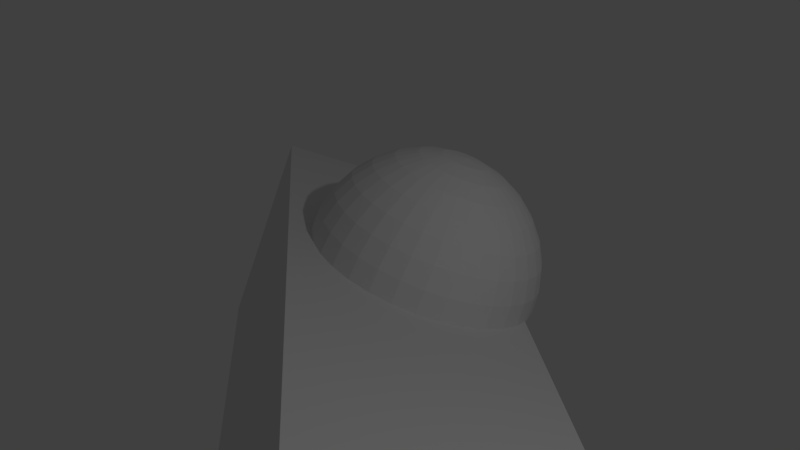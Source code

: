 # Source: untitled.blend  (saved by Blender 2.79.0; exported with 4.5.12 LTS)
import bpy
from mathutils import Matrix  # noqa: F401  (used for matrix-valued properties, if any)

bpy.ops.wm.read_factory_settings(use_empty=True)
scene = bpy.context.scene
scene.name = 'Scene'

# ---- collections
col_collection_1 = bpy.data.collections.new('Collection 1'); scene.collection.children.link(col_collection_1)

# ---- materials (node trees are filled in below, after node groups)
mat_material = bpy.data.materials.new('Material')
mat_material.alpha_threshold = 0.0
mat_material.use_transparent_shadow = False
mat_material.roughness = 0.5
mat_material.line_color = (0.0, 0.0, 0.0, 1.0)

# ---- material node trees

# ---- world
world_world = bpy.data.worlds.new('World'); scene.world = world_world
world_world.color = (0.05088, 0.05088, 0.05088)
world_world.use_sun_shadow = False
world_world.sun_shadow_jitter_overblur = 0.0
world_world.cycles.sampling_method = 'MANUAL'

# ---- cameras
cam_camera = bpy.data.cameras.new('Camera')
cam_camera.clip_end = 100.0
cam_camera.lens = 35.0
cam_camera.sensor_width = 32.0
cam_camera.sensor_height = 18.0
cam_camera.ortho_scale = 7.314
cam_camera.dof.focus_distance = 0.0
cam_camera.dof.aperture_fstop = 128.0

# ---- lights
light_lamp = bpy.data.lights.new('Lamp', 'POINT')
light_lamp.transmission_factor = 0.0
light_lamp.cutoff_distance = 30.0
light_lamp.energy = 100.0
light_lamp.shadow_buffer_clip_start = 1.001
light_lamp.shadow_soft_size = 0.1
light_lamp.shadow_maximum_resolution = 0.006
light_lamp.use_absolute_resolution = True

# ---- meshes
me_cube = bpy.data.meshes.new('Cube')
me_cube.from_pydata([(2.827, 1.0, -1.0), (2.827, -1.0, -1.0), (-2.827, -1.0, -1.0), (-2.827, 1.0, -1.0), (2.827, 1.0, 1.0), (2.827, -1.0, 1.0), (-2.827, -1.0, 1.0), (-2.827, 1.0, 1.0), (-0.7177, 0.3867, 1.981), (-0.7177, 0.5743, 1.924), (-0.7177, 0.7472, 1.832), (-0.7177, 0.8987, 1.707), (-0.7177, 1.023, 1.556), (-0.7177, 1.116, 1.383), (-0.7177, 1.172, 1.195), (-0.7177, 1.192, 1.0), (-0.7177, 1.172, 0.805), (-0.7177, 0.7472, 0.1686), (-0.6797, 0.383, 1.981), (-0.6431, 0.567, 1.924), (-0.6093, 0.7365, 1.832), (-0.5798, 0.8852, 1.707), (-0.5555, 1.007, 1.556), (-0.5375, 1.098, 1.383), (-0.5264, 1.154, 1.195), (-0.5226, 1.172, 1.0), (-0.5264, 1.154, 0.805), (-0.5375, 1.098, 0.6174), (-0.5555, 1.007, 0.4445), (-0.5798, 0.8852, 0.293), (-0.6093, 0.7365, 0.1686), (-0.6431, 0.567, 0.0762), (-0.6797, 0.383, 0.01929), (-0.6431, 0.3719, 1.981), (-0.5713, 0.5452, 1.924), (-0.5051, 0.7049, 1.832), (-0.4471, 0.8449, 1.707), (-0.3995, 0.9598, 1.556), (-0.3642, 1.045, 1.383), (-0.3424, 1.098, 1.195), (-0.335, 1.116, 1.0), (-0.3424, 1.098, 0.805), (-0.3642, 1.045, 0.6174), (-0.3995, 0.9598, 0.4445), (-0.4471, 0.8449, 0.293), (-0.5051, 0.7049, 0.1686), (-0.5713, 0.5452, 0.0762), (-0.6431, 0.3719, 0.01929), (-0.6093, 0.3538, 1.981), (-0.5051, 0.5098, 1.924), (-0.4091, 0.6536, 1.832), (-0.3249, 0.7796, 1.707), (-0.2558, 0.883, 1.556), (-0.2044, 0.9598, 1.383), (-0.1728, 1.007, 1.195), (-0.1621, 1.023, 1.0), (-0.1728, 1.007, 0.805), (-0.2044, 0.9598, 0.6174), (-0.2558, 0.883, 0.4445), (-0.3249, 0.7796, 0.293), (-0.4091, 0.6536, 0.1686), (-0.5051, 0.5098, 0.0762), (-0.6093, 0.3538, 0.01929), (-0.5798, 0.3296, 1.981), (-0.4471, 0.4622, 1.924), (-0.3249, 0.5845, 1.832), (-0.2177, 0.6916, 1.707), (-0.1298, 0.7796, 1.556), (-0.06443, 0.8449, 1.383), (-0.0242, 0.8852, 1.195), (-0.01061, 0.8987, 1.0), (-0.0242, 0.8852, 0.805), (-0.06443, 0.8449, 0.6174), (-0.1298, 0.7796, 0.4445), (-0.2177, 0.6916, 0.293), (-0.3249, 0.5845, 0.1686), (-0.4471, 0.4622, 0.0762), (-0.5798, 0.3296, 0.01929), (-0.5555, 0.3, 1.981), (-0.3995, 0.4042, 1.924), (-0.2558, 0.5003, 1.832), (-0.1298, 0.5845, 1.707), (-0.02637, 0.6536, 1.556), (0.05046, 0.7049, 1.383), (0.09778, 0.7365, 1.195), (0.1138, 0.7472, 1.0), (0.09778, 0.7365, 0.805), (0.05046, 0.7049, 0.6174), (-0.02637, 0.6536, 0.4445), (-0.1298, 0.5845, 0.293), (-0.2558, 0.5003, 0.1686), (-0.3995, 0.4042, 0.0762), (-0.5555, 0.3, 0.01929), (-0.5375, 0.2663, 1.981), (-0.3642, 0.3381, 1.924), (-0.2044, 0.4042, 1.832), (-0.06443, 0.4622, 1.707), (0.05046, 0.5098, 1.556), (0.1358, 0.5452, 1.383), (0.1884, 0.567, 1.195), (0.2062, 0.5743, 1.0), (0.1884, 0.567, 0.805), (0.1358, 0.5452, 0.6174), (0.05046, 0.5098, 0.4445), (-0.06443, 0.4622, 0.293), (-0.2044, 0.4042, 0.1686), (-0.3642, 0.3381, 0.0762), (-0.5375, 0.2663, 0.01929), (-0.5264, 0.2297, 1.981), (-0.3424, 0.2663, 1.924), (-0.1728, 0.3, 1.832), (-0.0242, 0.3296, 1.707), (0.09778, 0.3538, 1.556), (0.1884, 0.3719, 1.383), (0.2442, 0.383, 1.195), (0.2631, 0.3867, 1.0), (0.2442, 0.383, 0.805), (0.1884, 0.3719, 0.6174), (0.09778, 0.3538, 0.4445), (-0.0242, 0.3296, 0.293), (-0.1728, 0.3, 0.1686), (-0.3424, 0.2663, 0.0762), (-0.5264, 0.2297, 0.01929), (-0.5226, 0.1916, 1.981), (-0.335, 0.1916, 1.924), (-0.1621, 0.1916, 1.832), (-0.01061, 0.1916, 1.707), (0.1138, 0.1916, 1.556), (0.2062, 0.1916, 1.383), (0.2631, 0.1916, 1.195), (0.2823, 0.1916, 1.0), (0.2631, 0.1916, 0.805), (0.2062, 0.1916, 0.6174), (0.1138, 0.1916, 0.4445), (-0.01061, 0.1916, 0.293), (-0.1621, 0.1916, 0.1686), (-0.335, 0.1916, 0.0762), (-0.5226, 0.1916, 0.01929), (-0.5264, 0.1536, 1.981), (-0.3424, 0.117, 1.924), (-0.1728, 0.08325, 1.832), (-0.0242, 0.05368, 1.707), (0.09778, 0.02942, 1.556), (0.1884, 0.01139, 1.383), (0.2442, 0.0002906, 1.195), (0.2631, -0.003458, 1.0), (0.2442, 0.0002906, 0.805), (0.1884, 0.01139, 0.6174), (0.09778, 0.02942, 0.4445), (-0.0242, 0.05368, 0.293), (-0.1728, 0.08325, 0.1686), (-0.3424, 0.117, 0.0762), (-0.5264, 0.1536, 0.01929), (-0.5375, 0.117, 1.981), (-0.3642, 0.04519, 1.924), (-0.2044, -0.02098, 1.832), (-0.06443, -0.07897, 1.707), (0.05046, -0.1266, 1.556), (0.1358, -0.1619, 1.383), (0.1884, -0.1837, 1.195), (0.2062, -0.1911, 1.0), (0.1884, -0.1837, 0.805), (0.1358, -0.1619, 0.6174), (0.05046, -0.1266, 0.4445), (-0.06443, -0.07897, 0.293), (-0.2044, -0.02098, 0.1686), (-0.3642, 0.04519, 0.0762), (-0.5375, 0.117, 0.01929), (-0.5555, 0.08325, 1.981), (-0.3995, -0.02098, 1.924), (-0.2558, -0.117, 1.832), (-0.1298, -0.2012, 1.707), (-0.02637, -0.2703, 1.556), (0.05046, -0.3216, 1.383), (0.09778, -0.3533, 1.195), (0.1138, -0.3639, 1.0), (0.09778, -0.3533, 0.805), (0.05046, -0.3216, 0.6174), (-0.02637, -0.2703, 0.4445), (-0.1298, -0.2012, 0.293), (-0.2558, -0.117, 0.1686), (-0.3995, -0.02098, 0.0762), (-0.5555, 0.08325, 0.01929), (-0.5798, 0.05368, 1.981), (-0.4471, -0.07897, 1.924), (-0.3249, -0.2012, 1.832), (-0.2177, -0.3084, 1.707), (-0.1298, -0.3963, 1.556), (-0.06443, -0.4616, 1.383), (-0.0242, -0.5019, 1.195), (-0.01061, -0.5155, 1.0), (-0.0242, -0.5019, 0.805), (-0.06443, -0.4616, 0.6174), (-0.1298, -0.3963, 0.4445), (-0.2177, -0.3084, 0.293), (-0.3249, -0.2012, 0.1686), (-0.4471, -0.07897, 0.0762), (-0.5798, 0.05368, 0.01929), (-0.6093, 0.02942, 1.981), (-0.5051, -0.1266, 1.924), (-0.4091, -0.2703, 1.832), (-0.3249, -0.3963, 1.707), (-0.2558, -0.4997, 1.556), (-0.2044, -0.5765, 1.383), (-0.1728, -0.6239, 1.195), (-0.1621, -0.6398, 1.0), (-0.1728, -0.6239, 0.805), (-0.2044, -0.5765, 0.6174), (-0.2558, -0.4997, 0.4445), (-0.3249, -0.3963, 0.293), (-0.4091, -0.2703, 0.1686), (-0.5051, -0.1266, 0.0762), (-0.6093, 0.02942, 0.01929), (-0.7177, 0.1916, 7.701e-05), (-0.6431, 0.01139, 1.981), (-0.5713, -0.1619, 1.924), (-0.5051, -0.3216, 1.832), (-0.4471, -0.4616, 1.707), (-0.3995, -0.5765, 1.556), (-0.3642, -0.6619, 1.383), (-0.3424, -0.7145, 1.195), (-0.335, -0.7322, 1.0), (-0.3424, -0.7145, 0.805), (-0.3642, -0.6619, 0.6174), (-0.3995, -0.5765, 0.4445), (-0.4471, -0.4616, 0.293), (-0.5051, -0.3216, 0.1686), (-0.5713, -0.1619, 0.0762), (-0.6431, 0.01139, 0.01929), (-0.6797, 0.0002905, 1.981), (-0.6431, -0.1837, 1.924), (-0.6093, -0.3533, 1.832), (-0.5798, -0.5019, 1.707), (-0.5555, -0.6239, 1.556), (-0.5375, -0.7145, 1.383), (-0.5264, -0.7703, 1.195), (-0.5226, -0.7892, 1.0), (-0.5264, -0.7703, 0.805), (-0.5375, -0.7145, 0.6174), (-0.5555, -0.6239, 0.4445), (-0.5798, -0.5019, 0.293), (-0.6093, -0.3533, 0.1686), (-0.6431, -0.1837, 0.0762), (-0.6797, 0.0002907, 0.01929), (-0.7177, -0.003458, 1.981), (-0.7177, -0.1911, 1.924), (-0.7177, -0.3639, 1.832), (-0.7177, -0.5155, 1.707), (-0.7177, -0.6398, 1.556), (-0.7177, -0.7322, 1.383), (-0.7177, -0.7892, 1.195), (-0.7177, -0.8084, 1.0), (-0.7177, -0.7892, 0.805), (-0.7177, -0.7322, 0.6174), (-0.7177, -0.6398, 0.4445), (-0.7177, -0.5155, 0.293), (-0.7177, -0.3639, 0.1686), (-0.7177, -0.1911, 0.0762), (-0.7177, -0.003458, 0.01929), (-0.7558, 0.0002905, 1.981), (-0.7924, -0.1837, 1.924), (-0.8261, -0.3533, 1.832), (-0.8557, -0.5019, 1.707), (-0.8799, -0.6239, 1.556), (-0.898, -0.7145, 1.383), (-0.9091, -0.7703, 1.195), (-0.9128, -0.7892, 1.0), (-0.9091, -0.7703, 0.805), (-0.898, -0.7145, 0.6174), (-0.8799, -0.6239, 0.4445), (-0.8557, -0.5019, 0.293), (-0.8261, -0.3533, 0.1686), (-0.7924, -0.1837, 0.0762), (-0.7558, 0.0002907, 0.01929), (-0.7924, 0.01139, 1.981), (-0.8642, -0.1619, 1.924), (-0.9303, -0.3216, 1.832), (-0.9883, -0.4616, 1.707), (-1.036, -0.5765, 1.556), (-1.071, -0.6619, 1.383), (-1.093, -0.7145, 1.195), (-1.1, -0.7322, 1.0), (-1.093, -0.7145, 0.805), (-1.071, -0.6619, 0.6174), (-1.036, -0.5765, 0.4445), (-0.9883, -0.4616, 0.293), (-0.9303, -0.3216, 0.1686), (-0.8642, -0.1619, 0.0762), (-0.7924, 0.01139, 0.01929), (-0.8261, 0.02942, 1.981), (-0.9303, -0.1266, 1.924), (-1.026, -0.2703, 1.832), (-1.111, -0.3963, 1.707), (-1.18, -0.4997, 1.556), (-1.231, -0.5765, 1.383), (-1.263, -0.6239, 1.195), (-1.273, -0.6398, 1.0), (-1.263, -0.6239, 0.805), (-1.231, -0.5765, 0.6174), (-1.18, -0.4997, 0.4445), (-1.111, -0.3963, 0.293), (-1.026, -0.2703, 0.1686), (-0.9303, -0.1266, 0.0762), (-0.8261, 0.02942, 0.01929), (-0.7177, 0.1916, 2.0), (-0.8557, 0.05368, 1.981), (-0.9883, -0.07897, 1.924), (-1.111, -0.2012, 1.832), (-1.218, -0.3084, 1.707), (-1.306, -0.3963, 1.556), (-1.371, -0.4616, 1.383), (-1.411, -0.5019, 1.195), (-1.425, -0.5155, 1.0), (-1.411, -0.5019, 0.805), (-1.371, -0.4616, 0.6174), (-1.306, -0.3963, 0.4445), (-1.218, -0.3084, 0.293), (-1.111, -0.2012, 0.1686), (-0.9883, -0.07897, 0.0762), (-0.8557, 0.05368, 0.01929), (-0.8799, 0.08325, 1.981), (-1.036, -0.02098, 1.924), (-1.18, -0.117, 1.832), (-1.306, -0.2012, 1.707), (-1.409, -0.2703, 1.556), (-1.486, -0.3216, 1.383), (-1.533, -0.3533, 1.195), (-1.549, -0.3639, 1.0), (-1.533, -0.3533, 0.805), (-1.486, -0.3216, 0.6174), (-1.409, -0.2703, 0.4445), (-1.306, -0.2012, 0.293), (-1.18, -0.117, 0.1686), (-1.036, -0.02098, 0.0762), (-0.8799, 0.08325, 0.01929), (-0.898, 0.117, 1.981), (-1.071, 0.04519, 1.924), (-1.231, -0.02098, 1.832), (-1.371, -0.07897, 1.707), (-1.486, -0.1266, 1.556), (-1.571, -0.1619, 1.383), (-1.624, -0.1837, 1.195), (-1.642, -0.1911, 1.0), (-1.624, -0.1837, 0.805), (-1.571, -0.1619, 0.6174), (-1.486, -0.1266, 0.4445), (-1.371, -0.07897, 0.293), (-1.231, -0.02098, 0.1686), (-1.071, 0.04519, 0.0762), (-0.898, 0.117, 0.01929), (-0.9091, 0.1536, 1.981), (-1.093, 0.117, 1.924), (-1.263, 0.08325, 1.832), (-1.411, 0.05368, 1.707), (-1.533, 0.02942, 1.556), (-1.624, 0.01139, 1.383), (-1.68, 0.000291, 1.195), (-1.699, -0.003458, 1.0), (-1.68, 0.000291, 0.805), (-1.624, 0.01139, 0.6174), (-1.533, 0.02942, 0.4445), (-1.411, 0.05368, 0.293), (-1.263, 0.08325, 0.1686), (-1.093, 0.117, 0.0762), (-0.9091, 0.1536, 0.01929), (-0.9128, 0.1916, 1.981), (-1.1, 0.1916, 1.924), (-1.273, 0.1916, 1.832), (-1.425, 0.1916, 1.707), (-1.549, 0.1916, 1.556), (-1.642, 0.1916, 1.383), (-1.699, 0.1916, 1.195), (-1.718, 0.1916, 1.0), (-1.699, 0.1916, 0.805), (-1.642, 0.1916, 0.6174), (-1.549, 0.1916, 0.4445), (-1.425, 0.1916, 0.293), (-1.273, 0.1916, 0.1686), (-1.1, 0.1916, 0.0762), (-0.9128, 0.1916, 0.01929), (-0.9091, 0.2297, 1.981), (-1.093, 0.2663, 1.924), (-1.263, 0.3, 1.832), (-1.411, 0.3296, 1.707), (-1.533, 0.3538, 1.556), (-1.624, 0.3719, 1.383), (-1.68, 0.383, 1.195), (-1.699, 0.3867, 1.0), (-1.68, 0.383, 0.805), (-1.624, 0.3719, 0.6174), (-1.533, 0.3538, 0.4445), (-1.411, 0.3296, 0.293), (-1.263, 0.3, 0.1686), (-1.093, 0.2663, 0.0762), (-0.9091, 0.2297, 0.01929), (-0.898, 0.2663, 1.981), (-1.071, 0.3381, 1.924), (-1.231, 0.4042, 1.832), (-1.371, 0.4622, 1.707), (-1.486, 0.5098, 1.556), (-1.571, 0.5452, 1.383), (-1.624, 0.567, 1.195), (-1.642, 0.5743, 1.0), (-1.624, 0.567, 0.805), (-1.571, 0.5452, 0.6174), (-1.486, 0.5098, 0.4445), (-1.371, 0.4622, 0.293), (-1.231, 0.4042, 0.1686), (-1.071, 0.3381, 0.0762), (-0.898, 0.2663, 0.01929), (-0.8799, 0.3, 1.981), (-1.036, 0.4042, 1.924), (-1.18, 0.5003, 1.832), (-1.306, 0.5845, 1.707), (-1.409, 0.6536, 1.556), (-1.486, 0.7049, 1.383), (-1.533, 0.7365, 1.195), (-1.549, 0.7472, 1.0), (-1.533, 0.7365, 0.805), (-1.486, 0.7049, 0.6174), (-1.409, 0.6536, 0.4445), (-1.306, 0.5845, 0.293), (-1.18, 0.5003, 0.1686), (-1.036, 0.4042, 0.0762), (-0.8799, 0.3, 0.01929), (-0.8557, 0.3296, 1.981), (-0.9883, 0.4622, 1.924), (-1.111, 0.5845, 1.832), (-1.218, 0.6916, 1.707), (-1.306, 0.7796, 1.556), (-1.371, 0.8449, 1.383), (-1.411, 0.8852, 1.195), (-1.425, 0.8987, 1.0), (-1.411, 0.8852, 0.805), (-1.371, 0.8449, 0.6174), (-1.306, 0.7796, 0.4445), (-1.218, 0.6916, 0.293), (-1.111, 0.5845, 0.1686), (-0.9883, 0.4622, 0.0762), (-0.8557, 0.3296, 0.01929), (-0.8261, 0.3538, 1.981), (-0.9303, 0.5098, 1.924), (-1.026, 0.6536, 1.832), (-1.111, 0.7796, 1.707), (-1.18, 0.883, 1.556), (-1.231, 0.9598, 1.383), (-1.263, 1.007, 1.195), (-1.273, 1.023, 1.0), (-1.263, 1.007, 0.805), (-1.231, 0.9598, 0.6174), (-1.18, 0.883, 0.4445), (-1.111, 0.7796, 0.293), (-1.026, 0.6536, 0.1686), (-0.9303, 0.5098, 0.0762), (-0.8261, 0.3538, 0.01929), (-0.7924, 0.3719, 1.981), (-0.8642, 0.5452, 1.924), (-0.9303, 0.7049, 1.832), (-0.9883, 0.8449, 1.707), (-1.036, 0.9598, 1.556), (-1.071, 1.045, 1.383), (-1.093, 1.098, 1.195), (-1.1, 1.116, 1.0), (-1.093, 1.098, 0.805), (-1.071, 1.045, 0.6174), (-1.036, 0.9598, 0.4445), (-0.9883, 0.8449, 0.293), (-0.9303, 0.7049, 0.1686), (-0.8642, 0.5452, 0.0762), (-0.7924, 0.3719, 0.01929), (-0.7558, 0.383, 1.981), (-0.7924, 0.567, 1.924), (-0.8261, 0.7365, 1.832), (-0.8557, 0.8852, 1.707), (-0.8799, 1.007, 1.556), (-0.898, 1.098, 1.383), (-0.9091, 1.154, 1.195), (-0.9128, 1.172, 1.0), (-0.9091, 1.154, 0.805), (-0.898, 1.098, 0.6174), (-0.8799, 1.007, 0.4445), (-0.8557, 0.8852, 0.293), (-0.8261, 0.7365, 0.1686), (-0.7924, 0.567, 0.0762), (-0.7558, 0.383, 0.01929), (-0.7177, 1.116, 0.6174), (-0.7177, 1.023, 0.4445), (-0.7177, 0.8987, 0.293), (-0.7177, 0.5743, 0.0762), (-0.7177, 0.3867, 0.01929)], [], [(0, 1, 2, 3), (4, 7, 6, 5), (0, 4, 5, 1), (1, 5, 6, 2), (2, 6, 7, 3), (4, 0, 3, 7), (485, 16, 26, 27), (10, 9, 19, 20), (486, 485, 27, 28), (11, 10, 20, 21), (487, 486, 28, 29), (12, 11, 21, 22), (17, 487, 29, 30), (13, 12, 22, 23), (488, 17, 30, 31), (14, 13, 23, 24), (489, 488, 31, 32), (15, 14, 24, 25), (8, 304, 18), (213, 489, 32), (16, 15, 25, 26), (9, 8, 18, 19), (26, 25, 40, 41), (19, 18, 33, 34), (27, 26, 41, 42), (20, 19, 34, 35), (28, 27, 42, 43), (21, 20, 35, 36), (29, 28, 43, 44), (22, 21, 36, 37), (30, 29, 44, 45), (23, 22, 37, 38), (31, 30, 45, 46), (24, 23, 38, 39), (32, 31, 46, 47), (25, 24, 39, 40), (18, 304, 33), (213, 32, 47), (45, 44, 59, 60), (38, 37, 52, 53), (46, 45, 60, 61), (39, 38, 53, 54), (47, 46, 61, 62), (40, 39, 54, 55), (33, 304, 48), (213, 47, 62), (41, 40, 55, 56), (34, 33, 48, 49), (42, 41, 56, 57), (35, 34, 49, 50), (43, 42, 57, 58), (36, 35, 50, 51), (44, 43, 58, 59), (37, 36, 51, 52), (49, 48, 63, 64), (57, 56, 71, 72), (50, 49, 64, 65), (58, 57, 72, 73), (51, 50, 65, 66), (59, 58, 73, 74), (52, 51, 66, 67), (60, 59, 74, 75), (53, 52, 67, 68), (61, 60, 75, 76), (54, 53, 68, 69), (62, 61, 76, 77), (55, 54, 69, 70), (48, 304, 63), (213, 62, 77), (56, 55, 70, 71), (68, 67, 82, 83), (76, 75, 90, 91), (69, 68, 83, 84), (77, 76, 91, 92), (70, 69, 84, 85), (63, 304, 78), (213, 77, 92), (71, 70, 85, 86), (64, 63, 78, 79), (72, 71, 86, 87), (65, 64, 79, 80), (73, 72, 87, 88), (66, 65, 80, 81), (74, 73, 88, 89), (67, 66, 81, 82), (75, 74, 89, 90), (87, 86, 101, 102), (80, 79, 94, 95), (88, 87, 102, 103), (81, 80, 95, 96), (89, 88, 103, 104), (82, 81, 96, 97), (90, 89, 104, 105), (83, 82, 97, 98), (91, 90, 105, 106), (84, 83, 98, 99), (92, 91, 106, 107), (85, 84, 99, 100), (78, 304, 93), (213, 92, 107), (86, 85, 100, 101), (79, 78, 93, 94), (106, 105, 120, 121), (99, 98, 113, 114), (107, 106, 121, 122), (100, 99, 114, 115), (93, 304, 108), (213, 107, 122), (101, 100, 115, 116), (94, 93, 108, 109), (102, 101, 116, 117), (95, 94, 109, 110), (103, 102, 117, 118), (96, 95, 110, 111), (104, 103, 118, 119), (97, 96, 111, 112), (105, 104, 119, 120), (98, 97, 112, 113), (118, 117, 132, 133), (111, 110, 125, 126), (119, 118, 133, 134), (112, 111, 126, 127), (120, 119, 134, 135), (113, 112, 127, 128), (121, 120, 135, 136), (114, 113, 128, 129), (122, 121, 136, 137), (115, 114, 129, 130), (108, 304, 123), (213, 122, 137), (116, 115, 130, 131), (109, 108, 123, 124), (117, 116, 131, 132), (110, 109, 124, 125), (137, 136, 151, 152), (130, 129, 144, 145), (123, 304, 138), (213, 137, 152), (131, 130, 145, 146), (124, 123, 138, 139), (132, 131, 146, 147), (125, 124, 139, 140), (133, 132, 147, 148), (126, 125, 140, 141), (134, 133, 148, 149), (127, 126, 141, 142), (135, 134, 149, 150), (128, 127, 142, 143), (136, 135, 150, 151), (129, 128, 143, 144), (141, 140, 155, 156), (149, 148, 163, 164), (142, 141, 156, 157), (150, 149, 164, 165), (143, 142, 157, 158), (151, 150, 165, 166), (144, 143, 158, 159), (152, 151, 166, 167), (145, 144, 159, 160), (138, 304, 153), (213, 152, 167), (146, 145, 160, 161), (139, 138, 153, 154), (147, 146, 161, 162), (140, 139, 154, 155), (148, 147, 162, 163), (160, 159, 174, 175), (153, 304, 168), (213, 167, 182), (161, 160, 175, 176), (154, 153, 168, 169), (162, 161, 176, 177), (155, 154, 169, 170), (163, 162, 177, 178), (156, 155, 170, 171), (164, 163, 178, 179), (157, 156, 171, 172), (165, 164, 179, 180), (158, 157, 172, 173), (166, 165, 180, 181), (159, 158, 173, 174), (167, 166, 181, 182), (179, 178, 193, 194), (172, 171, 186, 187), (180, 179, 194, 195), (173, 172, 187, 188), (181, 180, 195, 196), (174, 173, 188, 189), (182, 181, 196, 197), (175, 174, 189, 190), (168, 304, 183), (213, 182, 197), (176, 175, 190, 191), (169, 168, 183, 184), (177, 176, 191, 192), (170, 169, 184, 185), (178, 177, 192, 193), (171, 170, 185, 186), (183, 304, 198), (213, 197, 212), (191, 190, 205, 206), (184, 183, 198, 199), (192, 191, 206, 207), (185, 184, 199, 200), (193, 192, 207, 208), (186, 185, 200, 201), (194, 193, 208, 209), (187, 186, 201, 202), (195, 194, 209, 210), (188, 187, 202, 203), (196, 195, 210, 211), (189, 188, 203, 204), (197, 196, 211, 212), (190, 189, 204, 205), (202, 201, 217, 218), (210, 209, 225, 226), (203, 202, 218, 219), (211, 210, 226, 227), (204, 203, 219, 220), (212, 211, 227, 228), (205, 204, 220, 221), (198, 304, 214), (213, 212, 228), (206, 205, 221, 222), (199, 198, 214, 215), (207, 206, 222, 223), (200, 199, 215, 216), (208, 207, 223, 224), (201, 200, 216, 217), (209, 208, 224, 225), (222, 221, 236, 237), (215, 214, 229, 230), (223, 222, 237, 238), (216, 215, 230, 231), (224, 223, 238, 239), (217, 216, 231, 232), (225, 224, 239, 240), (218, 217, 232, 233), (226, 225, 240, 241), (219, 218, 233, 234), (227, 226, 241, 242), (220, 219, 234, 235), (228, 227, 242, 243), (221, 220, 235, 236), (214, 304, 229), (213, 228, 243), (241, 240, 255, 256), (234, 233, 248, 249), (242, 241, 256, 257), (235, 234, 249, 250), (243, 242, 257, 258), (236, 235, 250, 251), (229, 304, 244), (213, 243, 258), (237, 236, 251, 252), (230, 229, 244, 245), (238, 237, 252, 253), (231, 230, 245, 246), (239, 238, 253, 254), (232, 231, 246, 247), (240, 239, 254, 255), (233, 232, 247, 248), (253, 252, 267, 268), (246, 245, 260, 261), (254, 253, 268, 269), (247, 246, 261, 262), (255, 254, 269, 270), (248, 247, 262, 263), (256, 255, 270, 271), (249, 248, 263, 264), (257, 256, 271, 272), (250, 249, 264, 265), (258, 257, 272, 273), (251, 250, 265, 266), (244, 304, 259), (213, 258, 273), (252, 251, 266, 267), (245, 244, 259, 260), (272, 271, 286, 287), (265, 264, 279, 280), (273, 272, 287, 288), (266, 265, 280, 281), (259, 304, 274), (213, 273, 288), (267, 266, 281, 282), (260, 259, 274, 275), (268, 267, 282, 283), (261, 260, 275, 276), (269, 268, 283, 284), (262, 261, 276, 277), (270, 269, 284, 285), (263, 262, 277, 278), (271, 270, 285, 286), (264, 263, 278, 279), (276, 275, 290, 291), (284, 283, 298, 299), (277, 276, 291, 292), (285, 284, 299, 300), (278, 277, 292, 293), (286, 285, 300, 301), (279, 278, 293, 294), (287, 286, 301, 302), (280, 279, 294, 295), (288, 287, 302, 303), (281, 280, 295, 296), (274, 304, 289), (213, 288, 303), (282, 281, 296, 297), (275, 274, 289, 290), (283, 282, 297, 298), (295, 294, 310, 311), (303, 302, 318, 319), (296, 295, 311, 312), (289, 304, 305), (213, 303, 319), (297, 296, 312, 313), (290, 289, 305, 306), (298, 297, 313, 314), (291, 290, 306, 307), (299, 298, 314, 315), (292, 291, 307, 308), (300, 299, 315, 316), (293, 292, 308, 309), (301, 300, 316, 317), (294, 293, 309, 310), (302, 301, 317, 318), (315, 314, 329, 330), (308, 307, 322, 323), (316, 315, 330, 331), (309, 308, 323, 324), (317, 316, 331, 332), (310, 309, 324, 325), (318, 317, 332, 333), (311, 310, 325, 326), (319, 318, 333, 334), (312, 311, 326, 327), (305, 304, 320), (213, 319, 334), (313, 312, 327, 328), (306, 305, 320, 321), (314, 313, 328, 329), (307, 306, 321, 322), (334, 333, 348, 349), (327, 326, 341, 342), (320, 304, 335), (213, 334, 349), (328, 327, 342, 343), (321, 320, 335, 336), (329, 328, 343, 344), (322, 321, 336, 337), (330, 329, 344, 345), (323, 322, 337, 338), (331, 330, 345, 346), (324, 323, 338, 339), (332, 331, 346, 347), (325, 324, 339, 340), (333, 332, 347, 348), (326, 325, 340, 341), (338, 337, 352, 353), (346, 345, 360, 361), (339, 338, 353, 354), (347, 346, 361, 362), (340, 339, 354, 355), (348, 347, 362, 363), (341, 340, 355, 356), (349, 348, 363, 364), (342, 341, 356, 357), (335, 304, 350), (213, 349, 364), (343, 342, 357, 358), (336, 335, 350, 351), (344, 343, 358, 359), (337, 336, 351, 352), (345, 344, 359, 360), (357, 356, 371, 372), (350, 304, 365), (213, 364, 379), (358, 357, 372, 373), (351, 350, 365, 366), (359, 358, 373, 374), (352, 351, 366, 367), (360, 359, 374, 375), (353, 352, 367, 368), (361, 360, 375, 376), (354, 353, 368, 369), (362, 361, 376, 377), (355, 354, 369, 370), (363, 362, 377, 378), (356, 355, 370, 371), (364, 363, 378, 379), (376, 375, 390, 391), (369, 368, 383, 384), (377, 376, 391, 392), (370, 369, 384, 385), (378, 377, 392, 393), (371, 370, 385, 386), (379, 378, 393, 394), (372, 371, 386, 387), (365, 304, 380), (213, 379, 394), (373, 372, 387, 388), (366, 365, 380, 381), (374, 373, 388, 389), (367, 366, 381, 382), (375, 374, 389, 390), (368, 367, 382, 383), (213, 394, 409), (388, 387, 402, 403), (381, 380, 395, 396), (389, 388, 403, 404), (382, 381, 396, 397), (390, 389, 404, 405), (383, 382, 397, 398), (391, 390, 405, 406), (384, 383, 398, 399), (392, 391, 406, 407), (385, 384, 399, 400), (393, 392, 407, 408), (386, 385, 400, 401), (394, 393, 408, 409), (387, 386, 401, 402), (380, 304, 395), (407, 406, 421, 422), (400, 399, 414, 415), (408, 407, 422, 423), (401, 400, 415, 416), (409, 408, 423, 424), (402, 401, 416, 417), (395, 304, 410), (213, 409, 424), (403, 402, 417, 418), (396, 395, 410, 411), (404, 403, 418, 419), (397, 396, 411, 412), (405, 404, 419, 420), (398, 397, 412, 413), (406, 405, 420, 421), (399, 398, 413, 414), (411, 410, 425, 426), (419, 418, 433, 434), (412, 411, 426, 427), (420, 419, 434, 435), (413, 412, 427, 428), (421, 420, 435, 436), (414, 413, 428, 429), (422, 421, 436, 437), (415, 414, 429, 430), (423, 422, 437, 438), (416, 415, 430, 431), (424, 423, 438, 439), (417, 416, 431, 432), (410, 304, 425), (213, 424, 439), (418, 417, 432, 433), (430, 429, 444, 445), (438, 437, 452, 453), (431, 430, 445, 446), (439, 438, 453, 454), (432, 431, 446, 447), (425, 304, 440), (213, 439, 454), (433, 432, 447, 448), (426, 425, 440, 441), (434, 433, 448, 449), (427, 426, 441, 442), (435, 434, 449, 450), (428, 427, 442, 443), (436, 435, 450, 451), (429, 428, 443, 444), (437, 436, 451, 452), (449, 448, 463, 464), (442, 441, 456, 457), (450, 449, 464, 465), (443, 442, 457, 458), (451, 450, 465, 466), (444, 443, 458, 459), (452, 451, 466, 467), (445, 444, 459, 460), (453, 452, 467, 468), (446, 445, 460, 461), (454, 453, 468, 469), (447, 446, 461, 462), (440, 304, 455), (213, 454, 469), (448, 447, 462, 463), (441, 440, 455, 456), (468, 467, 482, 483), (461, 460, 475, 476), (469, 468, 483, 484), (462, 461, 476, 477), (455, 304, 470), (213, 469, 484), (463, 462, 477, 478), (456, 455, 470, 471), (464, 463, 478, 479), (457, 456, 471, 472), (465, 464, 479, 480), (458, 457, 472, 473), (466, 465, 480, 481), (459, 458, 473, 474), (467, 466, 481, 482), (460, 459, 474, 475), (472, 471, 9, 10), (480, 479, 485, 486), (473, 472, 10, 11), (481, 480, 486, 487), (474, 473, 11, 12), (482, 481, 487, 17), (475, 474, 12, 13), (483, 482, 17, 488), (476, 475, 13, 14), (484, 483, 488, 489), (477, 476, 14, 15), (470, 304, 8), (213, 484, 489), (478, 477, 15, 16), (471, 470, 8, 9), (479, 478, 16, 485)])
_uv = me_cube.uv_layers.new(name='UVMap')
_uv.uv.foreach_set('vector', [0.9706, 0.6666, 0.7279, 0.6666, 0.7279, 0.0, 0.9706, 1.686e-07, 1.157e-07, 0.6666, 0.0, 1.405e-07, 0.2426, 0.0, 0.2426, 0.6666, 0.2426, 0.6666, 0.2426, 0.9023, 0.0, 0.9023, 4.339e-08, 0.6666, 0.4853, 0.6666, 0.2426, 0.6666, 0.2426, 0.0, 0.4853, 1.124e-07, 0.4853, 0.6666, 0.4853, 0.9023, 0.2426, 0.9023, 0.2426, 0.6666, 0.4853, 0.0, 0.7279, 1.686e-07, 0.7279, 0.6666, 0.4853, 0.6666, 0.6175, 0.9166, 0.5947, 0.9166, 0.5947, 0.8941, 0.6175, 0.8954, 0.8468, 0.9188, 0.8678, 0.9181, 0.869, 0.9269, 0.8485, 0.9316, 0.6385, 0.9166, 0.6175, 0.9166, 0.6175, 0.8954, 0.6385, 0.8975, 0.8284, 0.9194, 0.8468, 0.9188, 0.8485, 0.9316, 0.8306, 0.9356, 0.6569, 0.9166, 0.6385, 0.9166, 0.6385, 0.8975, 0.6569, 0.9004, 0.5037, 0.9166, 0.4853, 0.9166, 0.4853, 0.9004, 0.5037, 0.8975, 0.6753, 0.9144, 0.657, 0.9137, 0.6592, 0.8976, 0.6771, 0.9016, 0.5246, 0.9166, 0.5037, 0.9166, 0.5037, 0.8975, 0.5246, 0.8954, 0.6963, 0.9151, 0.6753, 0.9144, 0.6771, 0.9016, 0.6975, 0.9063, 0.5474, 0.9166, 0.5246, 0.9166, 0.5246, 0.8954, 0.5474, 0.8941, 0.719, 0.9158, 0.6963, 0.9151, 0.6975, 0.9063, 0.7196, 0.9113, 0.5711, 0.9166, 0.5474, 0.9166, 0.5474, 0.8941, 0.5711, 0.8936, 0.8905, 0.9174, 0.9142, 0.9166, 0.8911, 0.9218, 0.7427, 0.9166, 0.719, 0.9158, 0.7196, 0.9113, 0.5947, 0.9166, 0.5711, 0.9166, 0.5711, 0.8936, 0.5947, 0.8941, 0.8678, 0.9181, 0.8905, 0.9174, 0.8911, 0.9218, 0.869, 0.9269, 0.5947, 0.8941, 0.5711, 0.8936, 0.5711, 0.8715, 0.5947, 0.8724, 0.869, 0.9269, 0.8911, 0.9218, 0.8926, 0.9261, 0.8719, 0.9353, 0.6175, 0.8954, 0.5947, 0.8941, 0.5947, 0.8724, 0.6175, 0.875, 0.8485, 0.9316, 0.869, 0.9269, 0.8719, 0.9353, 0.8528, 0.9437, 0.6385, 0.8975, 0.6175, 0.8954, 0.6175, 0.875, 0.6385, 0.8791, 0.8306, 0.9356, 0.8485, 0.9316, 0.8528, 0.9437, 0.8361, 0.9511, 0.6569, 0.9004, 0.6385, 0.8975, 0.6385, 0.8791, 0.6569, 0.8847, 0.5037, 0.8975, 0.4853, 0.9004, 0.4853, 0.8847, 0.5037, 0.8791, 0.6771, 0.9016, 0.6592, 0.8976, 0.6646, 0.8821, 0.6813, 0.8895, 0.5246, 0.8954, 0.5037, 0.8975, 0.5037, 0.8791, 0.5246, 0.875, 0.6975, 0.9063, 0.6771, 0.9016, 0.6813, 0.8895, 0.7004, 0.8979, 0.5474, 0.8941, 0.5246, 0.8954, 0.5246, 0.875, 0.5474, 0.8724, 0.7196, 0.9113, 0.6975, 0.9063, 0.7004, 0.8979, 0.7211, 0.9071, 0.5711, 0.8936, 0.5474, 0.8941, 0.5474, 0.8724, 0.5711, 0.8715, 0.8911, 0.9218, 0.9142, 0.9166, 0.8926, 0.9261, 0.7427, 0.9166, 0.7196, 0.9113, 0.7211, 0.9071, 0.6813, 0.8895, 0.6646, 0.8821, 0.673, 0.8679, 0.688, 0.8784, 0.5246, 0.875, 0.5037, 0.8791, 0.5037, 0.8622, 0.5246, 0.8561, 0.7004, 0.8979, 0.6813, 0.8895, 0.688, 0.8784, 0.705, 0.8903, 0.5474, 0.8724, 0.5246, 0.875, 0.5246, 0.8561, 0.5474, 0.8524, 0.7211, 0.9071, 0.7004, 0.8979, 0.705, 0.8903, 0.7235, 0.9032, 0.5711, 0.8715, 0.5474, 0.8724, 0.5474, 0.8524, 0.5711, 0.8511, 0.8926, 0.9261, 0.9142, 0.9166, 0.8949, 0.93, 0.7427, 0.9166, 0.7211, 0.9071, 0.7235, 0.9032, 0.5947, 0.8724, 0.5711, 0.8715, 0.5711, 0.8511, 0.5947, 0.8524, 0.8719, 0.9353, 0.8926, 0.9261, 0.8949, 0.93, 0.8765, 0.9429, 0.6175, 0.875, 0.5947, 0.8724, 0.5947, 0.8524, 0.6175, 0.8561, 0.8528, 0.9437, 0.8719, 0.9353, 0.8765, 0.9429, 0.8594, 0.9548, 0.6385, 0.8791, 0.6175, 0.875, 0.6175, 0.8561, 0.6385, 0.8622, 0.8361, 0.9511, 0.8528, 0.9437, 0.8594, 0.9548, 0.8445, 0.9652, 0.6569, 0.8847, 0.6385, 0.8791, 0.6385, 0.8622, 0.6569, 0.8703, 0.5037, 0.8791, 0.4853, 0.8847, 0.4853, 0.8703, 0.5037, 0.8622, 0.8765, 0.9429, 0.8949, 0.93, 0.898, 0.9334, 0.8825, 0.9496, 0.6175, 0.8561, 0.5947, 0.8524, 0.5947, 0.8349, 0.6175, 0.8396, 0.8594, 0.9548, 0.8765, 0.9429, 0.8825, 0.9496, 0.8682, 0.9645, 0.6385, 0.8622, 0.6175, 0.8561, 0.6175, 0.8396, 0.6385, 0.8473, 0.8445, 0.9652, 0.8594, 0.9548, 0.8682, 0.9645, 0.8556, 0.9775, 0.673, 0.8679, 0.6608, 0.8594, 0.6738, 0.845, 0.6841, 0.8557, 0.8323, 0.9738, 0.8445, 0.9652, 0.8556, 0.9775, 0.8453, 0.9882, 0.688, 0.8784, 0.673, 0.8679, 0.6841, 0.8557, 0.6967, 0.8687, 0.5246, 0.8561, 0.5037, 0.8622, 0.5037, 0.8473, 0.5246, 0.8396, 0.705, 0.8903, 0.688, 0.8784, 0.6967, 0.8687, 0.711, 0.8836, 0.5474, 0.8524, 0.5246, 0.8561, 0.5246, 0.8396, 0.5474, 0.8349, 0.7235, 0.9032, 0.705, 0.8903, 0.711, 0.8836, 0.7265, 0.8998, 0.5711, 0.8511, 0.5474, 0.8524, 0.5474, 0.8349, 0.5711, 0.8333, 0.8949, 0.93, 0.9142, 0.9166, 0.898, 0.9334, 0.7427, 0.9166, 0.7235, 0.9032, 0.7265, 0.8998, 0.5947, 0.8524, 0.5711, 0.8511, 0.5711, 0.8333, 0.5947, 0.8349, 0.5246, 0.8269, 0.5037, 0.8192, 0.5037, 0.8044, 0.5246, 0.8104, 0.711, 0.8836, 0.6967, 0.8687, 0.7072, 0.8609, 0.7182, 0.8782, 0.5474, 0.8317, 0.5246, 0.8269, 0.5246, 0.8104, 0.5474, 0.8142, 0.7265, 0.8998, 0.711, 0.8836, 0.7182, 0.8782, 0.7302, 0.897, 0.5711, 0.8333, 0.5474, 0.8317, 0.5474, 0.8142, 0.5711, 0.8154, 0.898, 0.9334, 0.9142, 0.9166, 0.9017, 0.9361, 0.7427, 0.9166, 0.7265, 0.8998, 0.7302, 0.897, 0.5947, 0.8317, 0.5711, 0.8333, 0.5711, 0.8154, 0.5947, 0.8142, 0.8825, 0.9496, 0.898, 0.9334, 0.9017, 0.9361, 0.8897, 0.9549, 0.6175, 0.8269, 0.5947, 0.8317, 0.5947, 0.8142, 0.6175, 0.8104, 0.8682, 0.9645, 0.8825, 0.9496, 0.8897, 0.9549, 0.8787, 0.9723, 0.6385, 0.8192, 0.6175, 0.8269, 0.6175, 0.8104, 0.6385, 0.8044, 0.8556, 0.9775, 0.8682, 0.9645, 0.8787, 0.9723, 0.869, 0.9874, 0.6841, 0.8557, 0.6738, 0.845, 0.6895, 0.8333, 0.6975, 0.8457, 0.8453, 0.9882, 0.8556, 0.9775, 0.869, 0.9874, 0.861, 0.9999, 0.6967, 0.8687, 0.6841, 0.8557, 0.6975, 0.8457, 0.7072, 0.8609, 0.6175, 0.8104, 0.5947, 0.8142, 0.5947, 0.7942, 0.6175, 0.7916, 0.8787, 0.9723, 0.8897, 0.9549, 0.8979, 0.9588, 0.8905, 0.9779, 0.6385, 0.8044, 0.6175, 0.8104, 0.6175, 0.7916, 0.6385, 0.7874, 0.869, 0.9874, 0.8787, 0.9723, 0.8905, 0.9779, 0.8841, 0.9946, 0.6569, 0.7962, 0.6385, 0.8044, 0.6385, 0.7874, 0.6569, 0.7818, 0.5037, 0.8044, 0.4853, 0.7962, 0.4853, 0.7818, 0.5037, 0.7874, 0.7072, 0.8609, 0.6975, 0.8457, 0.7126, 0.8385, 0.719, 0.8553, 0.5246, 0.8104, 0.5037, 0.8044, 0.5037, 0.7874, 0.5246, 0.7916, 0.7182, 0.8782, 0.7072, 0.8609, 0.719, 0.8553, 0.7264, 0.8743, 0.5474, 0.8142, 0.5246, 0.8104, 0.5246, 0.7916, 0.5474, 0.7942, 0.7302, 0.897, 0.7182, 0.8782, 0.7264, 0.8743, 0.7344, 0.8951, 0.5711, 0.8154, 0.5474, 0.8142, 0.5474, 0.7942, 0.5711, 0.795, 0.9017, 0.9361, 0.9142, 0.9166, 0.9059, 0.9381, 0.7427, 0.9166, 0.7302, 0.897, 0.7344, 0.8951, 0.5947, 0.8142, 0.5711, 0.8154, 0.5711, 0.795, 0.5947, 0.7942, 0.8897, 0.9549, 0.9017, 0.9361, 0.9059, 0.9381, 0.8979, 0.9588, 0.7264, 0.8743, 0.719, 0.8553, 0.7318, 0.852, 0.7352, 0.8721, 0.5474, 0.7942, 0.5246, 0.7916, 0.5246, 0.7712, 0.5474, 0.7725, 0.7344, 0.8951, 0.7264, 0.8743, 0.7352, 0.8721, 0.7389, 0.8939, 0.5711, 0.795, 0.5474, 0.7942, 0.5474, 0.7725, 0.5711, 0.7729, 0.9059, 0.9381, 0.9142, 0.9166, 0.9103, 0.9393, 0.7427, 0.9166, 0.7344, 0.8951, 0.7389, 0.8939, 0.5947, 0.7942, 0.5711, 0.795, 0.5711, 0.7729, 0.5947, 0.7725, 0.8979, 0.9588, 0.9059, 0.9381, 0.9103, 0.9393, 0.9067, 0.9611, 0.6175, 0.7916, 0.5947, 0.7942, 0.5947, 0.7725, 0.6175, 0.7712, 0.8905, 0.9779, 0.8979, 0.9588, 0.9067, 0.9611, 0.9033, 0.9812, 0.6385, 0.7874, 0.6175, 0.7916, 0.6175, 0.7712, 0.6385, 0.769, 0.8841, 0.9946, 0.8905, 0.9779, 0.9033, 0.9812, 0.9003, 0.9989, 0.6569, 0.7818, 0.6385, 0.7874, 0.6385, 0.769, 0.6569, 0.7662, 0.5037, 0.7874, 0.4853, 0.7818, 0.4853, 0.7662, 0.5037, 0.769, 0.719, 0.8553, 0.7126, 0.8385, 0.7288, 0.8343, 0.7318, 0.852, 0.5246, 0.7916, 0.5037, 0.7874, 0.5037, 0.769, 0.5246, 0.7712, 0.6385, 0.769, 0.6175, 0.7712, 0.6175, 0.7499, 0.6385, 0.7499, 0.9003, 0.9989, 0.9033, 0.9812, 0.9165, 0.982, 0.9171, 0.9999, 0.6569, 0.7662, 0.6385, 0.769, 0.6385, 0.7499, 0.6569, 0.7499, 0.5037, 0.769, 0.4853, 0.7662, 0.4853, 0.7499, 0.5037, 0.7499, 0.7318, 0.852, 0.7288, 0.8343, 0.7456, 0.8333, 0.745, 0.8511, 0.5246, 0.7712, 0.5037, 0.769, 0.5037, 0.7499, 0.5246, 0.7499, 0.7352, 0.8721, 0.7318, 0.852, 0.745, 0.8511, 0.7443, 0.8715, 0.5474, 0.7725, 0.5246, 0.7712, 0.5246, 0.7499, 0.5474, 0.7499, 0.7389, 0.8939, 0.7352, 0.8721, 0.7443, 0.8715, 0.7435, 0.8936, 0.5711, 0.7729, 0.5474, 0.7725, 0.5474, 0.7499, 0.5711, 0.7499, 0.9103, 0.9393, 0.9142, 0.9166, 0.915, 0.9396, 0.7427, 0.9166, 0.7389, 0.8939, 0.7435, 0.8936, 0.5947, 0.7725, 0.5711, 0.7729, 0.5711, 0.7499, 0.5947, 0.7499, 0.9067, 0.9611, 0.9103, 0.9393, 0.915, 0.9396, 0.9157, 0.9617, 0.6175, 0.7712, 0.5947, 0.7725, 0.5947, 0.7499, 0.6175, 0.7499, 0.9033, 0.9812, 0.9067, 0.9611, 0.9157, 0.9617, 0.9165, 0.982, 0.7435, 0.8936, 0.7443, 0.8715, 0.7533, 0.8727, 0.7481, 0.8942, 0.5711, 0.7499, 0.5474, 0.7499, 0.5474, 0.7274, 0.5711, 0.7269, 0.915, 0.9396, 0.9142, 0.9166, 0.9196, 0.939, 0.7427, 0.9166, 0.7435, 0.8936, 0.7481, 0.8942, 0.5947, 0.7499, 0.5711, 0.7499, 0.5711, 0.7269, 0.5947, 0.7274, 0.9157, 0.9617, 0.915, 0.9396, 0.9196, 0.939, 0.9248, 0.9605, 0.6175, 0.7499, 0.5947, 0.7499, 0.5947, 0.7274, 0.6175, 0.7287, 0.9165, 0.982, 0.9157, 0.9617, 0.9248, 0.9605, 0.9296, 0.9804, 0.6385, 0.7499, 0.6175, 0.7499, 0.6175, 0.7287, 0.6385, 0.7308, 0.9171, 0.9999, 0.9165, 0.982, 0.9296, 0.9804, 0.9338, 0.9977, 0.6569, 0.7499, 0.6385, 0.7499, 0.6385, 0.7308, 0.6569, 0.7337, 0.5037, 0.7499, 0.4853, 0.7499, 0.4853, 0.7337, 0.5037, 0.7308, 0.745, 0.8511, 0.7456, 0.8333, 0.7623, 0.8354, 0.7581, 0.8528, 0.5246, 0.7499, 0.5037, 0.7499, 0.5037, 0.7308, 0.5246, 0.7287, 0.7443, 0.8715, 0.745, 0.8511, 0.7581, 0.8528, 0.7533, 0.8727, 0.5474, 0.7499, 0.5246, 0.7499, 0.5246, 0.7287, 0.5474, 0.7274, 0.9338, 0.9977, 0.9296, 0.9804, 0.9421, 0.9762, 0.9497, 0.9925, 0.6569, 0.7337, 0.6385, 0.7308, 0.6385, 0.7124, 0.6569, 0.718, 0.5037, 0.7308, 0.4853, 0.7337, 0.4853, 0.718, 0.5037, 0.7124, 0.7581, 0.8528, 0.7623, 0.8354, 0.7782, 0.8407, 0.7706, 0.857, 0.5246, 0.7287, 0.5037, 0.7308, 0.5037, 0.7124, 0.5246, 0.7082, 0.7533, 0.8727, 0.7581, 0.8528, 0.7706, 0.857, 0.7619, 0.8755, 0.5474, 0.7274, 0.5246, 0.7287, 0.5246, 0.7082, 0.5474, 0.7057, 0.7481, 0.8942, 0.7533, 0.8727, 0.7619, 0.8755, 0.7525, 0.8957, 0.5711, 0.7269, 0.5474, 0.7274, 0.5474, 0.7057, 0.5711, 0.7048, 0.9196, 0.939, 0.9142, 0.9166, 0.924, 0.9375, 0.7427, 0.9166, 0.7481, 0.8942, 0.7525, 0.8957, 0.5947, 0.7274, 0.5711, 0.7269, 0.5711, 0.7048, 0.5947, 0.7057, 0.9248, 0.9605, 0.9196, 0.939, 0.924, 0.9375, 0.9334, 0.9577, 0.6175, 0.7287, 0.5947, 0.7274, 0.5947, 0.7057, 0.6175, 0.7082, 0.9296, 0.9804, 0.9248, 0.9605, 0.9334, 0.9577, 0.9421, 0.9762, 0.6385, 0.7308, 0.6175, 0.7287, 0.6175, 0.7082, 0.6385, 0.7124, 0.5711, 0.7048, 0.5474, 0.7057, 0.5474, 0.6857, 0.5711, 0.6844, 0.924, 0.9375, 0.9142, 0.9166, 0.928, 0.9353, 0.7427, 0.9166, 0.7525, 0.8957, 0.7565, 0.8979, 0.5947, 0.7057, 0.5711, 0.7048, 0.5711, 0.6844, 0.5947, 0.6857, 0.9334, 0.9577, 0.924, 0.9375, 0.928, 0.9353, 0.9413, 0.9532, 0.6175, 0.7082, 0.5947, 0.7057, 0.5947, 0.6857, 0.6175, 0.6894, 0.9421, 0.9762, 0.9334, 0.9577, 0.9413, 0.9532, 0.9535, 0.9698, 0.6385, 0.7124, 0.6175, 0.7082, 0.6175, 0.6894, 0.6385, 0.6955, 0.9497, 0.9925, 0.9421, 0.9762, 0.9535, 0.9698, 0.9642, 0.9843, 0.6569, 0.718, 0.6385, 0.7124, 0.6385, 0.6955, 0.6569, 0.7036, 0.5037, 0.7124, 0.4853, 0.718, 0.4853, 0.7036, 0.5037, 0.6955, 0.7706, 0.857, 0.7782, 0.8407, 0.7928, 0.8489, 0.782, 0.8634, 0.5246, 0.7082, 0.5037, 0.7124, 0.5037, 0.6955, 0.5246, 0.6894, 0.7619, 0.8755, 0.7706, 0.857, 0.782, 0.8634, 0.7698, 0.88, 0.5474, 0.7057, 0.5246, 0.7082, 0.5246, 0.6894, 0.5474, 0.6857, 0.7525, 0.8957, 0.7619, 0.8755, 0.7698, 0.88, 0.7565, 0.8979, 0.7928, 0.8489, 0.8016, 0.837, 0.8164, 0.8497, 0.8054, 0.8597, 0.973, 0.9962, 0.9642, 0.9843, 0.9769, 0.9735, 0.9879, 0.9835, 0.782, 0.8634, 0.7928, 0.8489, 0.8054, 0.8597, 0.7919, 0.8719, 0.5246, 0.6894, 0.5037, 0.6955, 0.5037, 0.6806, 0.5246, 0.6729, 0.7698, 0.88, 0.782, 0.8634, 0.7919, 0.8719, 0.7766, 0.8858, 0.5474, 0.6857, 0.5246, 0.6894, 0.5246, 0.6729, 0.5474, 0.6682, 0.7565, 0.8979, 0.7698, 0.88, 0.7766, 0.8858, 0.76, 0.9009, 0.5711, 0.6844, 0.5474, 0.6857, 0.5474, 0.6682, 0.5711, 0.6666, 0.928, 0.9353, 0.9142, 0.9166, 0.9315, 0.9323, 0.7427, 0.9166, 0.7565, 0.8979, 0.76, 0.9009, 0.5947, 0.6857, 0.5711, 0.6844, 0.5711, 0.6666, 0.5947, 0.6682, 0.9413, 0.9532, 0.928, 0.9353, 0.9315, 0.9323, 0.9481, 0.9474, 0.6175, 0.6894, 0.5947, 0.6857, 0.5947, 0.6682, 0.6175, 0.6729, 0.9535, 0.9698, 0.9413, 0.9532, 0.9481, 0.9474, 0.9634, 0.9613, 0.6385, 0.6955, 0.6175, 0.6894, 0.6175, 0.6729, 0.6385, 0.6806, 0.9642, 0.9843, 0.9535, 0.9698, 0.9634, 0.9613, 0.9769, 0.9735, 0.9315, 0.9323, 0.9142, 0.9166, 0.9343, 0.9287, 0.7427, 0.9166, 0.76, 0.9009, 0.7628, 0.9045, 0.7663, 0.8317, 0.7426, 0.8333, 0.7426, 0.8154, 0.7663, 0.8142, 0.9481, 0.9474, 0.9315, 0.9323, 0.9343, 0.9287, 0.9536, 0.9404, 0.7891, 0.8269, 0.7663, 0.8317, 0.7663, 0.8142, 0.7891, 0.8104, 0.9634, 0.9613, 0.9481, 0.9474, 0.9536, 0.9404, 0.9715, 0.9511, 0.81, 0.8192, 0.7891, 0.8269, 0.7891, 0.8104, 0.81, 0.8044, 0.9769, 0.9735, 0.9634, 0.9613, 0.9715, 0.9511, 0.9871, 0.9605, 0.8054, 0.8597, 0.8164, 0.8497, 0.8284, 0.8649, 0.8156, 0.8727, 0.9879, 0.9835, 0.9769, 0.9735, 0.9871, 0.9605, 0.9999, 0.9682, 0.7919, 0.8719, 0.8054, 0.8597, 0.8156, 0.8727, 0.8, 0.8821, 0.6962, 0.8269, 0.6752, 0.8192, 0.6752, 0.8044, 0.6962, 0.8104, 0.7766, 0.8858, 0.7919, 0.8719, 0.8, 0.8821, 0.7822, 0.8928, 0.719, 0.8317, 0.6962, 0.8269, 0.6962, 0.8104, 0.719, 0.8142, 0.76, 0.9009, 0.7766, 0.8858, 0.7822, 0.8928, 0.7628, 0.9045, 0.7426, 0.8333, 0.719, 0.8317, 0.719, 0.8142, 0.7426, 0.8154, 0.6752, 0.8044, 0.6569, 0.7962, 0.6569, 0.7818, 0.6752, 0.7874, 0.8, 0.8821, 0.8156, 0.8727, 0.823, 0.8873, 0.8058, 0.8936, 0.6962, 0.8104, 0.6752, 0.8044, 0.6752, 0.7874, 0.6962, 0.7916, 0.7822, 0.8928, 0.8, 0.8821, 0.8058, 0.8936, 0.7862, 0.9008, 0.719, 0.8142, 0.6962, 0.8104, 0.6962, 0.7916, 0.719, 0.7942, 0.7628, 0.9045, 0.7822, 0.8928, 0.7862, 0.9008, 0.7649, 0.9085, 0.7426, 0.8154, 0.719, 0.8142, 0.719, 0.7942, 0.7426, 0.795, 0.9343, 0.9287, 0.9142, 0.9166, 0.9363, 0.9247, 0.7427, 0.9166, 0.7628, 0.9045, 0.7649, 0.9085, 0.7663, 0.8142, 0.7426, 0.8154, 0.7426, 0.795, 0.7663, 0.7942, 0.9536, 0.9404, 0.9343, 0.9287, 0.9363, 0.9247, 0.9576, 0.9324, 0.7891, 0.8104, 0.7663, 0.8142, 0.7663, 0.7942, 0.7891, 0.7916, 0.9715, 0.9511, 0.9536, 0.9404, 0.9576, 0.9324, 0.9773, 0.9396, 0.81, 0.8044, 0.7891, 0.8104, 0.7891, 0.7916, 0.81, 0.7874, 0.9871, 0.9605, 0.9715, 0.9511, 0.9773, 0.9396, 0.9945, 0.9458, 0.8284, 0.7962, 0.81, 0.8044, 0.81, 0.7874, 0.8284, 0.7818, 0.7663, 0.7942, 0.7426, 0.795, 0.7426, 0.7729, 0.7663, 0.7725, 0.9576, 0.9324, 0.9363, 0.9247, 0.9375, 0.9203, 0.96, 0.9239, 0.7891, 0.7916, 0.7663, 0.7942, 0.7663, 0.7725, 0.7891, 0.7712, 0.9773, 0.9396, 0.9576, 0.9324, 0.96, 0.9239, 0.9807, 0.9272, 0.81, 0.7874, 0.7891, 0.7916, 0.7891, 0.7712, 0.81, 0.769, 0.9945, 0.9458, 0.9773, 0.9396, 0.9807, 0.9272, 0.9988, 0.9301, 0.8284, 0.7818, 0.81, 0.7874, 0.81, 0.769, 0.8284, 0.7662, 0.6752, 0.7874, 0.6569, 0.7818, 0.6569, 0.7662, 0.6752, 0.769, 0.8058, 0.8936, 0.823, 0.8873, 0.8274, 0.9031, 0.8092, 0.906, 0.6962, 0.7916, 0.6752, 0.7874, 0.6752, 0.769, 0.6962, 0.7712, 0.7862, 0.9008, 0.8058, 0.8936, 0.8092, 0.906, 0.7885, 0.9093, 0.719, 0.7942, 0.6962, 0.7916, 0.6962, 0.7712, 0.719, 0.7725, 0.7649, 0.9085, 0.7862, 0.9008, 0.7885, 0.9093, 0.766, 0.9129, 0.7426, 0.795, 0.719, 0.7942, 0.719, 0.7725, 0.7426, 0.7729, 0.9363, 0.9247, 0.9142, 0.9166, 0.9375, 0.9203, 0.7427, 0.9166, 0.7649, 0.9085, 0.766, 0.9129, 0.8092, 0.906, 0.8274, 0.9031, 0.8284, 0.9194, 0.8101, 0.9188, 0.6962, 0.7712, 0.6752, 0.769, 0.6752, 0.7499, 0.6962, 0.7499, 0.7885, 0.9093, 0.8092, 0.906, 0.8101, 0.9188, 0.7891, 0.9181, 0.719, 0.7725, 0.6962, 0.7712, 0.6962, 0.7499, 0.719, 0.7499, 0.766, 0.9129, 0.7885, 0.9093, 0.7891, 0.9181, 0.7663, 0.9174, 0.7426, 0.7729, 0.719, 0.7725, 0.719, 0.7499, 0.7426, 0.7499, 0.9375, 0.9203, 0.9142, 0.9166, 0.9378, 0.9158, 0.7427, 0.9166, 0.766, 0.9129, 0.7663, 0.9174, 0.7663, 0.7725, 0.7426, 0.7729, 0.7426, 0.7499, 0.7663, 0.7499, 0.96, 0.9239, 0.9375, 0.9203, 0.9378, 0.9158, 0.9606, 0.9151, 0.7891, 0.7712, 0.7663, 0.7725, 0.7663, 0.7499, 0.7891, 0.7499, 0.9807, 0.9272, 0.96, 0.9239, 0.9606, 0.9151, 0.9815, 0.9144, 0.81, 0.769, 0.7891, 0.7712, 0.7891, 0.7499, 0.81, 0.7499, 0.9988, 0.9301, 0.9807, 0.9272, 0.9815, 0.9144, 0.9999, 0.9137, 0.8284, 0.7662, 0.81, 0.769, 0.81, 0.7499, 0.8284, 0.7499, 0.6752, 0.769, 0.6569, 0.7662, 0.6569, 0.7499, 0.6752, 0.7499, 0.7891, 0.7499, 0.7663, 0.7499, 0.7663, 0.7274, 0.7891, 0.7287, 0.9815, 0.9144, 0.9606, 0.9151, 0.9594, 0.9063, 0.9798, 0.9016, 0.81, 0.7499, 0.7891, 0.7499, 0.7891, 0.7287, 0.81, 0.7308, 0.9999, 0.9137, 0.9815, 0.9144, 0.9798, 0.9016, 0.9977, 0.8976, 0.8284, 0.7499, 0.81, 0.7499, 0.81, 0.7308, 0.8284, 0.7337, 0.6752, 0.7499, 0.6569, 0.7499, 0.6569, 0.7337, 0.6752, 0.7308, 0.8101, 0.9188, 0.8284, 0.9194, 0.8262, 0.9356, 0.8083, 0.9316, 0.6962, 0.7499, 0.6752, 0.7499, 0.6752, 0.7308, 0.6962, 0.7287, 0.7891, 0.9181, 0.8101, 0.9188, 0.8083, 0.9316, 0.7879, 0.9269, 0.719, 0.7499, 0.6962, 0.7499, 0.6962, 0.7287, 0.719, 0.7274, 0.7663, 0.9174, 0.7891, 0.9181, 0.7879, 0.9269, 0.7657, 0.9218, 0.7426, 0.7499, 0.719, 0.7499, 0.719, 0.7274, 0.7426, 0.7269, 0.9378, 0.9158, 0.9142, 0.9166, 0.9372, 0.9113, 0.7427, 0.9166, 0.7663, 0.9174, 0.7657, 0.9218, 0.7663, 0.7499, 0.7426, 0.7499, 0.7426, 0.7269, 0.7663, 0.7274, 0.9606, 0.9151, 0.9378, 0.9158, 0.9372, 0.9113, 0.9594, 0.9063, 0.7879, 0.9269, 0.8083, 0.9316, 0.804, 0.9437, 0.785, 0.9353, 0.719, 0.7274, 0.6962, 0.7287, 0.6962, 0.7082, 0.719, 0.7057, 0.7657, 0.9218, 0.7879, 0.9269, 0.785, 0.9353, 0.7642, 0.9261, 0.7426, 0.7269, 0.719, 0.7274, 0.719, 0.7057, 0.7426, 0.7048, 0.9372, 0.9113, 0.9142, 0.9166, 0.9357, 0.9071, 0.7427, 0.9166, 0.7657, 0.9218, 0.7642, 0.9261, 0.7663, 0.7274, 0.7426, 0.7269, 0.7426, 0.7048, 0.7663, 0.7057, 0.9594, 0.9063, 0.9372, 0.9113, 0.9357, 0.9071, 0.9564, 0.8979, 0.7891, 0.7287, 0.7663, 0.7274, 0.7663, 0.7057, 0.7891, 0.7082, 0.9798, 0.9016, 0.9594, 0.9063, 0.9564, 0.8979, 0.9755, 0.8895, 0.81, 0.7308, 0.7891, 0.7287, 0.7891, 0.7082, 0.81, 0.7124, 0.9977, 0.8976, 0.9798, 0.9016, 0.9755, 0.8895, 0.9923, 0.8821, 0.8284, 0.7337, 0.81, 0.7308, 0.81, 0.7124, 0.8284, 0.718, 0.6752, 0.7308, 0.6569, 0.7337, 0.6569, 0.718, 0.6752, 0.7124, 0.8083, 0.9316, 0.8262, 0.9356, 0.8208, 0.9511, 0.804, 0.9437, 0.6962, 0.7287, 0.6752, 0.7308, 0.6752, 0.7124, 0.6962, 0.7082, 0.9755, 0.8895, 0.9564, 0.8979, 0.9519, 0.8903, 0.9689, 0.8784, 0.81, 0.7124, 0.7891, 0.7082, 0.7891, 0.6894, 0.81, 0.6955, 0.9923, 0.8821, 0.9755, 0.8895, 0.9689, 0.8784, 0.9838, 0.8679, 0.8284, 0.718, 0.81, 0.7124, 0.81, 0.6955, 0.8284, 0.7036, 0.6752, 0.7124, 0.6569, 0.718, 0.6569, 0.7036, 0.6752, 0.6955, 0.804, 0.9437, 0.8208, 0.9511, 0.8124, 0.9652, 0.7974, 0.9548, 0.6962, 0.7082, 0.6752, 0.7124, 0.6752, 0.6955, 0.6962, 0.6894, 0.785, 0.9353, 0.804, 0.9437, 0.7974, 0.9548, 0.7804, 0.9429, 0.719, 0.7057, 0.6962, 0.7082, 0.6962, 0.6894, 0.719, 0.6857, 0.7642, 0.9261, 0.785, 0.9353, 0.7804, 0.9429, 0.7619, 0.93, 0.7426, 0.7048, 0.719, 0.7057, 0.719, 0.6857, 0.7426, 0.6844, 0.9357, 0.9071, 0.9142, 0.9166, 0.9334, 0.9032, 0.7427, 0.9166, 0.7642, 0.9261, 0.7619, 0.93, 0.7663, 0.7057, 0.7426, 0.7048, 0.7426, 0.6844, 0.7663, 0.6857, 0.9564, 0.8979, 0.9357, 0.9071, 0.9334, 0.9032, 0.9519, 0.8903, 0.7891, 0.7082, 0.7663, 0.7057, 0.7663, 0.6857, 0.7891, 0.6894, 0.719, 0.6857, 0.6962, 0.6894, 0.6962, 0.6729, 0.719, 0.6682, 0.7619, 0.93, 0.7804, 0.9429, 0.7744, 0.9496, 0.7588, 0.9334, 0.7426, 0.6844, 0.719, 0.6857, 0.719, 0.6682, 0.7426, 0.6666, 0.9334, 0.9032, 0.9142, 0.9166, 0.9303, 0.8998, 0.7427, 0.9166, 0.7619, 0.93, 0.7588, 0.9334, 0.7663, 0.6857, 0.7426, 0.6844, 0.7426, 0.6666, 0.7663, 0.6682, 0.9519, 0.8903, 0.9334, 0.9032, 0.9303, 0.8998, 0.9459, 0.8836, 0.7891, 0.6894, 0.7663, 0.6857, 0.7663, 0.6682, 0.7891, 0.6729, 0.9689, 0.8784, 0.9519, 0.8903, 0.9459, 0.8836, 0.9602, 0.8687, 0.81, 0.6955, 0.7891, 0.6894, 0.7891, 0.6729, 0.81, 0.6806, 0.9838, 0.8679, 0.9689, 0.8784, 0.9602, 0.8687, 0.9727, 0.8557, 0.8124, 0.9652, 0.8246, 0.9738, 0.8115, 0.9882, 0.8012, 0.9775, 0.9961, 0.8594, 0.9838, 0.8679, 0.9727, 0.8557, 0.983, 0.845, 0.7974, 0.9548, 0.8124, 0.9652, 0.8012, 0.9775, 0.7887, 0.9645, 0.6962, 0.6894, 0.6752, 0.6955, 0.6752, 0.6806, 0.6962, 0.6729, 0.7804, 0.9429, 0.7974, 0.9548, 0.7887, 0.9645, 0.7744, 0.9496, 0.8468, 0.6806, 0.8678, 0.6729, 0.8678, 0.6894, 0.8468, 0.6955, 0.9727, 0.8557, 0.9602, 0.8687, 0.9497, 0.8609, 0.9594, 0.8457, 0.8012, 0.9775, 0.8115, 0.9882, 0.7958, 0.9999, 0.7879, 0.9874, 0.983, 0.845, 0.9727, 0.8557, 0.9594, 0.8457, 0.9673, 0.8333, 0.7887, 0.9645, 0.8012, 0.9775, 0.7879, 0.9874, 0.7782, 0.9723, 0.9606, 0.6729, 0.9816, 0.6806, 0.9816, 0.6955, 0.9606, 0.6894, 0.7744, 0.9496, 0.7887, 0.9645, 0.7782, 0.9723, 0.7672, 0.9549, 0.9379, 0.6682, 0.9606, 0.6729, 0.9606, 0.6894, 0.9379, 0.6857, 0.7588, 0.9334, 0.7744, 0.9496, 0.7672, 0.9549, 0.7552, 0.9361, 0.9142, 0.6666, 0.9379, 0.6682, 0.9379, 0.6857, 0.9142, 0.6844, 0.9303, 0.8998, 0.9142, 0.9166, 0.9266, 0.897, 0.7427, 0.9166, 0.7588, 0.9334, 0.7552, 0.9361, 0.8905, 0.6682, 0.9142, 0.6666, 0.9142, 0.6844, 0.8905, 0.6857, 0.9459, 0.8836, 0.9303, 0.8998, 0.9266, 0.897, 0.9386, 0.8782, 0.8678, 0.6729, 0.8905, 0.6682, 0.8905, 0.6857, 0.8678, 0.6894, 0.9602, 0.8687, 0.9459, 0.8836, 0.9386, 0.8782, 0.9497, 0.8609, 0.7552, 0.9361, 0.7672, 0.9549, 0.759, 0.9588, 0.751, 0.9381, 0.9142, 0.6844, 0.9379, 0.6857, 0.9379, 0.7057, 0.9142, 0.7048, 0.9266, 0.897, 0.9142, 0.9166, 0.9225, 0.8951, 0.7427, 0.9166, 0.7552, 0.9361, 0.751, 0.9381, 0.8905, 0.6857, 0.9142, 0.6844, 0.9142, 0.7048, 0.8905, 0.7057, 0.9386, 0.8782, 0.9266, 0.897, 0.9225, 0.8951, 0.9305, 0.8743, 0.8678, 0.6894, 0.8905, 0.6857, 0.8905, 0.7057, 0.8678, 0.7082, 0.9497, 0.8609, 0.9386, 0.8782, 0.9305, 0.8743, 0.9378, 0.8553, 0.8468, 0.6955, 0.8678, 0.6894, 0.8678, 0.7082, 0.8468, 0.7124, 0.9594, 0.8457, 0.9497, 0.8609, 0.9378, 0.8553, 0.9443, 0.8385, 0.8284, 0.7036, 0.8468, 0.6955, 0.8468, 0.7124, 0.8284, 0.718, 0.9816, 0.6955, 1.0, 0.7036, 1.0, 0.718, 0.9816, 0.7124, 0.7782, 0.9723, 0.7879, 0.9874, 0.7728, 0.9946, 0.7663, 0.9779, 0.9606, 0.6894, 0.9816, 0.6955, 0.9816, 0.7124, 0.9606, 0.7082, 0.7672, 0.9549, 0.7782, 0.9723, 0.7663, 0.9779, 0.759, 0.9588, 0.9379, 0.6857, 0.9606, 0.6894, 0.9606, 0.7082, 0.9379, 0.7057, 0.9443, 0.8385, 0.9378, 0.8553, 0.9251, 0.852, 0.928, 0.8343, 0.8284, 0.718, 0.8468, 0.7124, 0.8468, 0.7308, 0.8284, 0.7337, 0.9816, 0.7124, 1.0, 0.718, 1.0, 0.7337, 0.9816, 0.7308, 0.7663, 0.9779, 0.7728, 0.9946, 0.7565, 0.9989, 0.7536, 0.9812, 0.9606, 0.7082, 0.9816, 0.7124, 0.9816, 0.7308, 0.9606, 0.7287, 0.759, 0.9588, 0.7663, 0.9779, 0.7536, 0.9812, 0.7502, 0.9611, 0.9379, 0.7057, 0.9606, 0.7082, 0.9606, 0.7287, 0.9379, 0.7274, 0.751, 0.9381, 0.759, 0.9588, 0.7502, 0.9611, 0.7465, 0.9393, 0.9142, 0.7048, 0.9379, 0.7057, 0.9379, 0.7274, 0.9142, 0.7269, 0.9225, 0.8951, 0.9142, 0.9166, 0.918, 0.8939, 0.7427, 0.9166, 0.751, 0.9381, 0.7465, 0.9393, 0.8905, 0.7057, 0.9142, 0.7048, 0.9142, 0.7269, 0.8905, 0.7274, 0.9305, 0.8743, 0.9225, 0.8951, 0.918, 0.8939, 0.9217, 0.8721, 0.8678, 0.7082, 0.8905, 0.7057, 0.8905, 0.7274, 0.8678, 0.7287, 0.9378, 0.8553, 0.9305, 0.8743, 0.9217, 0.8721, 0.9251, 0.852, 0.8468, 0.7124, 0.8678, 0.7082, 0.8678, 0.7287, 0.8468, 0.7308, 0.9142, 0.7269, 0.9379, 0.7274, 0.9379, 0.7499, 0.9142, 0.7499, 0.918, 0.8939, 0.9142, 0.9166, 0.9134, 0.8936, 0.7427, 0.9166, 0.7465, 0.9393, 0.7419, 0.9396, 0.8905, 0.7274, 0.9142, 0.7269, 0.9142, 0.7499, 0.8905, 0.7499, 0.9217, 0.8721, 0.918, 0.8939, 0.9134, 0.8936, 0.9126, 0.8715, 0.8678, 0.7287, 0.8905, 0.7274, 0.8905, 0.7499, 0.8678, 0.7499, 0.9251, 0.852, 0.9217, 0.8721, 0.9126, 0.8715, 0.9119, 0.8511, 0.8468, 0.7308, 0.8678, 0.7287, 0.8678, 0.7499, 0.8468, 0.7499, 0.928, 0.8343, 0.9251, 0.852, 0.9119, 0.8511, 0.9112, 0.8333, 0.8284, 0.7337, 0.8468, 0.7308, 0.8468, 0.7499, 0.8284, 0.7499, 0.9816, 0.7308, 1.0, 0.7337, 1.0, 0.7499, 0.9816, 0.7499, 0.7536, 0.9812, 0.7565, 0.9989, 0.7398, 0.9999, 0.7404, 0.982, 0.9606, 0.7287, 0.9816, 0.7308, 0.9816, 0.7499, 0.9606, 0.7499, 0.7502, 0.9611, 0.7536, 0.9812, 0.7404, 0.982, 0.7411, 0.9617, 0.9379, 0.7274, 0.9606, 0.7287, 0.9606, 0.7499, 0.9379, 0.7499, 0.7465, 0.9393, 0.7502, 0.9611, 0.7411, 0.9617, 0.7419, 0.9396, 0.8284, 0.7499, 0.8468, 0.7499, 0.8468, 0.769, 0.8284, 0.7662, 0.9816, 0.7499, 1.0, 0.7499, 1.0, 0.7662, 0.9816, 0.769, 0.7404, 0.982, 0.7398, 0.9999, 0.7231, 0.9977, 0.7273, 0.9804, 0.9606, 0.7499, 0.9816, 0.7499, 0.9816, 0.769, 0.9606, 0.7712, 0.7411, 0.9617, 0.7404, 0.982, 0.7273, 0.9804, 0.7321, 0.9605, 0.9379, 0.7499, 0.9606, 0.7499, 0.9606, 0.7712, 0.9379, 0.7725, 0.7419, 0.9396, 0.7411, 0.9617, 0.7321, 0.9605, 0.7373, 0.939, 0.9142, 0.7499, 0.9379, 0.7499, 0.9379, 0.7725, 0.9142, 0.7729, 0.9134, 0.8936, 0.9142, 0.9166, 0.9088, 0.8942, 0.7427, 0.9166, 0.7419, 0.9396, 0.7373, 0.939, 0.8905, 0.7499, 0.9142, 0.7499, 0.9142, 0.7729, 0.8905, 0.7725, 0.9126, 0.8715, 0.9134, 0.8936, 0.9088, 0.8942, 0.9036, 0.8727, 0.8678, 0.7499, 0.8905, 0.7499, 0.8905, 0.7725, 0.8678, 0.7712, 0.9119, 0.8511, 0.9126, 0.8715, 0.9036, 0.8727, 0.8988, 0.8528, 0.8468, 0.7499, 0.8678, 0.7499, 0.8678, 0.7712, 0.8468, 0.769, 0.9112, 0.8333, 0.9119, 0.8511, 0.8988, 0.8528, 0.8946, 0.8354, 0.7427, 0.9166, 0.7373, 0.939, 0.7329, 0.9375, 0.8905, 0.7725, 0.9142, 0.7729, 0.9142, 0.795, 0.8905, 0.7942, 0.9036, 0.8727, 0.9088, 0.8942, 0.9044, 0.8957, 0.8949, 0.8755, 0.8678, 0.7712, 0.8905, 0.7725, 0.8905, 0.7942, 0.8678, 0.7916, 0.8988, 0.8528, 0.9036, 0.8727, 0.8949, 0.8755, 0.8863, 0.857, 0.8468, 0.769, 0.8678, 0.7712, 0.8678, 0.7916, 0.8468, 0.7874, 0.8946, 0.8354, 0.8988, 0.8528, 0.8863, 0.857, 0.8787, 0.8407, 0.8284, 0.7662, 0.8468, 0.769, 0.8468, 0.7874, 0.8284, 0.7818, 0.9816, 0.769, 1.0, 0.7662, 1.0, 0.7818, 0.9816, 0.7874, 0.7273, 0.9804, 0.7231, 0.9977, 0.7072, 0.9925, 0.7148, 0.9762, 0.9606, 0.7712, 0.9816, 0.769, 0.9816, 0.7874, 0.9606, 0.7916, 0.7321, 0.9605, 0.7273, 0.9804, 0.7148, 0.9762, 0.7235, 0.9577, 0.9379, 0.7725, 0.9606, 0.7712, 0.9606, 0.7916, 0.9379, 0.7942, 0.7373, 0.939, 0.7321, 0.9605, 0.7235, 0.9577, 0.7329, 0.9375, 0.9142, 0.7729, 0.9379, 0.7725, 0.9379, 0.7942, 0.9142, 0.795, 0.9088, 0.8942, 0.9142, 0.9166, 0.9044, 0.8957, 0.7148, 0.9762, 0.7072, 0.9925, 0.6926, 0.9843, 0.7034, 0.9698, 0.9606, 0.7916, 0.9816, 0.7874, 0.9816, 0.8044, 0.9606, 0.8104, 0.7235, 0.9577, 0.7148, 0.9762, 0.7034, 0.9698, 0.7156, 0.9532, 0.9379, 0.7942, 0.9606, 0.7916, 0.9606, 0.8104, 0.9379, 0.8142, 0.7329, 0.9375, 0.7235, 0.9577, 0.7156, 0.9532, 0.7289, 0.9353, 0.9142, 0.795, 0.9379, 0.7942, 0.9379, 0.8142, 0.9142, 0.8154, 0.9044, 0.8957, 0.9142, 0.9166, 0.9004, 0.8979, 0.7427, 0.9166, 0.7329, 0.9375, 0.7289, 0.9353, 0.8905, 0.7942, 0.9142, 0.795, 0.9142, 0.8154, 0.8905, 0.8142, 0.8949, 0.8755, 0.9044, 0.8957, 0.9004, 0.8979, 0.8871, 0.88, 0.8678, 0.7916, 0.8905, 0.7942, 0.8905, 0.8142, 0.8678, 0.8104, 0.8863, 0.857, 0.8949, 0.8755, 0.8871, 0.88, 0.8748, 0.8634, 0.8468, 0.7874, 0.8678, 0.7916, 0.8678, 0.8104, 0.8468, 0.8044, 0.8787, 0.8407, 0.8863, 0.857, 0.8748, 0.8634, 0.8641, 0.8489, 0.8284, 0.7818, 0.8468, 0.7874, 0.8468, 0.8044, 0.8284, 0.7962, 0.9816, 0.7874, 1.0, 0.7818, 1.0, 0.7962, 0.9816, 0.8044, 0.8871, 0.88, 0.9004, 0.8979, 0.8969, 0.9009, 0.8802, 0.8858, 0.8678, 0.8104, 0.8905, 0.8142, 0.8905, 0.8317, 0.8678, 0.8269, 0.8748, 0.8634, 0.8871, 0.88, 0.8802, 0.8858, 0.8649, 0.8719, 0.8468, 0.8044, 0.8678, 0.8104, 0.8678, 0.8269, 0.8468, 0.8192, 0.8641, 0.8489, 0.8748, 0.8634, 0.8649, 0.8719, 0.8515, 0.8597, 0.6926, 0.9843, 0.6838, 0.9962, 0.669, 0.9835, 0.68, 0.9735, 0.8553, 0.837, 0.8641, 0.8489, 0.8515, 0.8597, 0.8404, 0.8497, 0.7034, 0.9698, 0.6926, 0.9843, 0.68, 0.9735, 0.6934, 0.9613, 0.9606, 0.8104, 0.9816, 0.8044, 0.9816, 0.8192, 0.9606, 0.8269, 0.7156, 0.9532, 0.7034, 0.9698, 0.6934, 0.9613, 0.7088, 0.9474, 0.9379, 0.8142, 0.9606, 0.8104, 0.9606, 0.8269, 0.9379, 0.8317, 0.7289, 0.9353, 0.7156, 0.9532, 0.7088, 0.9474, 0.7254, 0.9323, 0.9142, 0.8154, 0.9379, 0.8142, 0.9379, 0.8317, 0.9142, 0.8333, 0.9004, 0.8979, 0.9142, 0.9166, 0.8969, 0.9009, 0.7427, 0.9166, 0.7289, 0.9353, 0.7254, 0.9323, 0.8905, 0.8142, 0.9142, 0.8154, 0.9142, 0.8333, 0.8905, 0.8317, 0.5246, 0.9937, 0.5037, 0.986, 0.5037, 0.9711, 0.5246, 0.9772, 0.7088, 0.9474, 0.6934, 0.9613, 0.6854, 0.9511, 0.7032, 0.9404, 0.5474, 0.9984, 0.5246, 0.9937, 0.5246, 0.9772, 0.5474, 0.9809, 0.7254, 0.9323, 0.7088, 0.9474, 0.7032, 0.9404, 0.7226, 0.9287, 0.5711, 1.0, 0.5474, 0.9984, 0.5474, 0.9809, 0.5711, 0.9821, 0.8969, 0.9009, 0.9142, 0.9166, 0.894, 0.9045, 0.7427, 0.9166, 0.7254, 0.9323, 0.7226, 0.9287, 0.5947, 0.9984, 0.5711, 1.0, 0.5711, 0.9821, 0.5947, 0.9809, 0.8802, 0.8858, 0.8969, 0.9009, 0.894, 0.9045, 0.8747, 0.8928, 0.6175, 0.9937, 0.5947, 0.9984, 0.5947, 0.9809, 0.6175, 0.9772, 0.8649, 0.8719, 0.8802, 0.8858, 0.8747, 0.8928, 0.8569, 0.8821, 0.6385, 0.986, 0.6175, 0.9937, 0.6175, 0.9772, 0.6385, 0.9711, 0.8515, 0.8597, 0.8649, 0.8719, 0.8569, 0.8821, 0.8413, 0.8727, 0.68, 0.9735, 0.669, 0.9835, 0.657, 0.9682, 0.6698, 0.9605, 0.8404, 0.8497, 0.8515, 0.8597, 0.8413, 0.8727, 0.8284, 0.8649, 0.6934, 0.9613, 0.68, 0.9735, 0.6698, 0.9605, 0.6854, 0.9511, 0.6175, 0.9772, 0.5947, 0.9809, 0.5947, 0.9609, 0.6175, 0.9583, 0.8569, 0.8821, 0.8747, 0.8928, 0.8707, 0.9008, 0.851, 0.8936, 0.6385, 0.9711, 0.6175, 0.9772, 0.6175, 0.9583, 0.6385, 0.9542, 0.8413, 0.8727, 0.8569, 0.8821, 0.851, 0.8936, 0.8338, 0.8873, 0.6569, 0.963, 0.6385, 0.9711, 0.6385, 0.9542, 0.6569, 0.9485, 0.5037, 0.9711, 0.4853, 0.963, 0.4853, 0.9485, 0.5037, 0.9542, 0.6854, 0.9511, 0.6698, 0.9605, 0.6624, 0.9458, 0.6796, 0.9396, 0.5246, 0.9772, 0.5037, 0.9711, 0.5037, 0.9542, 0.5246, 0.9583, 0.7032, 0.9404, 0.6854, 0.9511, 0.6796, 0.9396, 0.6992, 0.9324, 0.5474, 0.9809, 0.5246, 0.9772, 0.5246, 0.9583, 0.5474, 0.9609, 0.7226, 0.9287, 0.7032, 0.9404, 0.6992, 0.9324, 0.7205, 0.9247, 0.5711, 0.9821, 0.5474, 0.9809, 0.5474, 0.9609, 0.5711, 0.9618, 0.894, 0.9045, 0.9142, 0.9166, 0.892, 0.9085, 0.7427, 0.9166, 0.7226, 0.9287, 0.7205, 0.9247, 0.5947, 0.9809, 0.5711, 0.9821, 0.5711, 0.9618, 0.5947, 0.9609, 0.8747, 0.8928, 0.894, 0.9045, 0.892, 0.9085, 0.8707, 0.9008, 0.6992, 0.9324, 0.6796, 0.9396, 0.6762, 0.9272, 0.6969, 0.9239, 0.5474, 0.9609, 0.5246, 0.9583, 0.5246, 0.9379, 0.5474, 0.9392, 0.7205, 0.9247, 0.6992, 0.9324, 0.6969, 0.9239, 0.7193, 0.9203, 0.5711, 0.9618, 0.5474, 0.9609, 0.5474, 0.9392, 0.5711, 0.9396, 0.892, 0.9085, 0.9142, 0.9166, 0.8908, 0.9129, 0.7427, 0.9166, 0.7205, 0.9247, 0.7193, 0.9203, 0.5947, 0.9609, 0.5711, 0.9618, 0.5711, 0.9396, 0.5947, 0.9392, 0.8707, 0.9008, 0.892, 0.9085, 0.8908, 0.9129, 0.8683, 0.9093, 0.6175, 0.9583, 0.5947, 0.9609, 0.5947, 0.9392, 0.6175, 0.9379, 0.851, 0.8936, 0.8707, 0.9008, 0.8683, 0.9093, 0.8476, 0.906, 0.6385, 0.9542, 0.6175, 0.9583, 0.6175, 0.9379, 0.6385, 0.9358, 0.8338, 0.8873, 0.851, 0.8936, 0.8476, 0.906, 0.8295, 0.9031, 0.6569, 0.9485, 0.6385, 0.9542, 0.6385, 0.9358, 0.6569, 0.9329, 0.5037, 0.9542, 0.4853, 0.9485, 0.4853, 0.9329, 0.5037, 0.9358, 0.6796, 0.9396, 0.6624, 0.9458, 0.658, 0.9301, 0.6762, 0.9272, 0.5246, 0.9583, 0.5037, 0.9542, 0.5037, 0.9358, 0.5246, 0.9379, 0.8476, 0.906, 0.8683, 0.9093, 0.8678, 0.9181, 0.8468, 0.9188, 0.6385, 0.9358, 0.6175, 0.9379, 0.6175, 0.9166, 0.6385, 0.9166, 0.8295, 0.9031, 0.8476, 0.906, 0.8468, 0.9188, 0.8284, 0.9194, 0.6569, 0.9329, 0.6385, 0.9358, 0.6385, 0.9166, 0.6569, 0.9166, 0.5037, 0.9358, 0.4853, 0.9329, 0.4853, 0.9166, 0.5037, 0.9166, 0.6762, 0.9272, 0.658, 0.9301, 0.657, 0.9137, 0.6753, 0.9144, 0.5246, 0.9379, 0.5037, 0.9358, 0.5037, 0.9166, 0.5246, 0.9166, 0.6969, 0.9239, 0.6762, 0.9272, 0.6753, 0.9144, 0.6963, 0.9151, 0.5474, 0.9392, 0.5246, 0.9379, 0.5246, 0.9166, 0.5474, 0.9166, 0.7193, 0.9203, 0.6969, 0.9239, 0.6963, 0.9151, 0.719, 0.9158, 0.5711, 0.9396, 0.5474, 0.9392, 0.5474, 0.9166, 0.5711, 0.9166, 0.8908, 0.9129, 0.9142, 0.9166, 0.8905, 0.9174, 0.7427, 0.9166, 0.7193, 0.9203, 0.719, 0.9158, 0.5947, 0.9392, 0.5711, 0.9396, 0.5711, 0.9166, 0.5947, 0.9166, 0.8683, 0.9093, 0.8908, 0.9129, 0.8905, 0.9174, 0.8678, 0.9181, 0.6175, 0.9379, 0.5947, 0.9392, 0.5947, 0.9166, 0.6175, 0.9166])
me_cube.materials.append(mat_material)
me_cube.use_remesh_preserve_volume = False
me_cube.use_remesh_preserve_attributes = False
me_cube.use_mirror_vertex_groups = False
me_cube.update()

# ---- objects
ob_cube = bpy.data.objects.new('Cube', me_cube)
ob_lamp = bpy.data.objects.new('Lamp', light_lamp)
ob_camera = bpy.data.objects.new('Camera', cam_camera)

# ---- transforms, parenting, visibility, modifiers, constraints
ob_cube.location = (0.0, 0.0, 0.0)
ob_cube.lock_rotations_4d = False
ob_cube.empty_display_type = 'ARROWS'
ob_cube.lineart.crease_threshold = 0.0
ob_lamp.location = (4.076, 1.005, 5.904)
ob_lamp.rotation_euler = (0.6503, 0.05522, 1.866)
ob_lamp.lock_rotations_4d = False
ob_lamp.empty_display_type = 'ARROWS'
ob_lamp.color = (0.0, 0.0, 0.0, 0.0)
ob_lamp.lineart.crease_threshold = 0.0
ob_camera.location = (5.944, -1.734, 3.757)
ob_camera.rotation_euler = (1.201, -0.3459, 1.464)
ob_camera.lock_rotations_4d = False
ob_camera.empty_display_type = 'ARROWS'
ob_camera.color = (0.0, 0.0, 0.0, 0.0)
ob_camera.display_type = 'WIRE'
ob_camera.lineart.crease_threshold = 0.0

# ---- collection membership
col_collection_1.objects.link(ob_cube)
col_collection_1.objects.link(ob_lamp)
col_collection_1.objects.link(ob_camera)

# ---- scene / render settings (as saved in the file)
scene.camera = ob_camera
scene.frame_start = 1; scene.frame_end = 250; scene.frame_set(1)
scene.render.engine = 'BLENDER_EEVEE_NEXT'
scene.render.resolution_percentage = 50
scene.render.dither_intensity = 0.0
scene.cycles.use_denoising = False
scene.cycles.samples = 128
scene.cycles.sampling_pattern = 'TABULATED_SOBOL'
scene.cycles.use_adaptive_sampling = False
scene.cycles.use_light_tree = False
scene.cycles.blur_glossy = 0.0
scene.cycles.sample_clamp_indirect = 0.0
scene.view_settings.view_transform = 'Standard'
bpy.context.view_layer.update()
